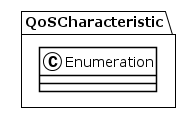

The diagram above was rendered by PlantUML. Its source (embedded in the PNG):
@startuml
!theme plain
package QoSCharacteristic {
class Enumeration {
}
}
@enduml